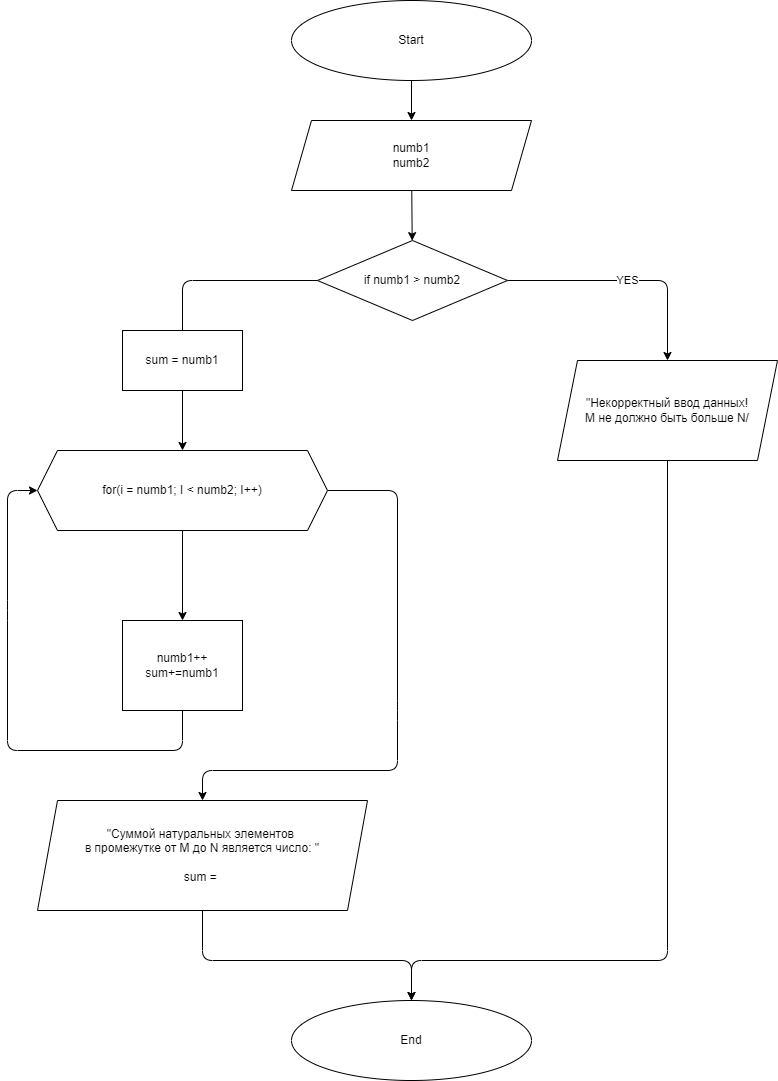

The diagram above was exported from draw.io. Its source (the exported page's mxGraphModel, read from the mxfile embedded in the PNG):
<mxGraphModel dx="893" dy="525" grid="1" gridSize="10" guides="1" tooltips="1" connect="1" arrows="1" fold="1" page="1" pageScale="1" pageWidth="827" pageHeight="1169" math="0" shadow="0">
  <root>
    <mxCell id="0" />
    <mxCell id="1" parent="0" />
    <mxCell id="4" style="edgeStyle=none;html=1;exitX=0.5;exitY=1;exitDx=0;exitDy=0;entryX=0.5;entryY=0;entryDx=0;entryDy=0;" edge="1" parent="1" source="2" target="3">
      <mxGeometry relative="1" as="geometry" />
    </mxCell>
    <mxCell id="2" value="Start" style="ellipse;whiteSpace=wrap;html=1;" vertex="1" parent="1">
      <mxGeometry x="294" y="40" width="240" height="80" as="geometry" />
    </mxCell>
    <mxCell id="7" value="" style="edgeStyle=none;html=1;" edge="1" parent="1" source="3" target="6">
      <mxGeometry relative="1" as="geometry" />
    </mxCell>
    <mxCell id="3" value="numb1&lt;br&gt;numb2" style="shape=parallelogram;perimeter=parallelogramPerimeter;whiteSpace=wrap;html=1;fixedSize=1;" vertex="1" parent="1">
      <mxGeometry x="294" y="160" width="240" height="70" as="geometry" />
    </mxCell>
    <mxCell id="9" value="YES" style="edgeStyle=none;html=1;exitX=1;exitY=0.5;exitDx=0;exitDy=0;entryX=0.5;entryY=0;entryDx=0;entryDy=0;" edge="1" parent="1" source="6" target="8">
      <mxGeometry relative="1" as="geometry">
        <Array as="points">
          <mxPoint x="670" y="320" />
        </Array>
      </mxGeometry>
    </mxCell>
    <mxCell id="11" style="edgeStyle=none;html=1;exitX=0;exitY=0.5;exitDx=0;exitDy=0;entryX=0.5;entryY=0;entryDx=0;entryDy=0;" edge="1" parent="1" source="6" target="10">
      <mxGeometry relative="1" as="geometry">
        <Array as="points">
          <mxPoint x="185" y="320" />
        </Array>
      </mxGeometry>
    </mxCell>
    <mxCell id="6" value="if numb1 &amp;gt; numb2" style="rhombus;whiteSpace=wrap;html=1;" vertex="1" parent="1">
      <mxGeometry x="320" y="280" width="190" height="80" as="geometry" />
    </mxCell>
    <mxCell id="20" style="edgeStyle=none;html=1;exitX=0.5;exitY=1;exitDx=0;exitDy=0;entryX=0.5;entryY=0;entryDx=0;entryDy=0;" edge="1" parent="1" source="8" target="18">
      <mxGeometry relative="1" as="geometry">
        <Array as="points">
          <mxPoint x="670" y="1000" />
          <mxPoint x="414" y="1000" />
        </Array>
      </mxGeometry>
    </mxCell>
    <mxCell id="8" value="&quot;Некорректный ввод данных!&lt;br&gt;M не должно быть больше N/" style="shape=parallelogram;perimeter=parallelogramPerimeter;whiteSpace=wrap;html=1;fixedSize=1;" vertex="1" parent="1">
      <mxGeometry x="560" y="400" width="220" height="100" as="geometry" />
    </mxCell>
    <mxCell id="14" value="" style="edgeStyle=none;html=1;" edge="1" parent="1" source="10" target="13">
      <mxGeometry relative="1" as="geometry" />
    </mxCell>
    <mxCell id="17" style="edgeStyle=none;html=1;exitX=1;exitY=0.5;exitDx=0;exitDy=0;entryX=0.5;entryY=0;entryDx=0;entryDy=0;" edge="1" parent="1" source="10" target="16">
      <mxGeometry relative="1" as="geometry">
        <Array as="points">
          <mxPoint x="400" y="530" />
          <mxPoint x="400" y="750" />
          <mxPoint x="400" y="810" />
          <mxPoint x="205" y="810" />
        </Array>
      </mxGeometry>
    </mxCell>
    <mxCell id="10" value="for(i = numb1; I &amp;lt; numb2; I++)" style="shape=hexagon;perimeter=hexagonPerimeter2;whiteSpace=wrap;html=1;fixedSize=1;" vertex="1" parent="1">
      <mxGeometry x="40" y="490" width="290" height="80" as="geometry" />
    </mxCell>
    <mxCell id="12" value="sum = numb1" style="rounded=0;whiteSpace=wrap;html=1;" vertex="1" parent="1">
      <mxGeometry x="125" y="370" width="120" height="60" as="geometry" />
    </mxCell>
    <mxCell id="15" style="edgeStyle=none;html=1;exitX=0.5;exitY=1;exitDx=0;exitDy=0;entryX=0;entryY=0.5;entryDx=0;entryDy=0;" edge="1" parent="1" source="13" target="10">
      <mxGeometry relative="1" as="geometry">
        <Array as="points">
          <mxPoint x="185" y="790" />
          <mxPoint x="10" y="790" />
          <mxPoint x="10" y="650" />
          <mxPoint x="10" y="530" />
        </Array>
      </mxGeometry>
    </mxCell>
    <mxCell id="13" value="numb1++&lt;br&gt;sum+=numb1" style="whiteSpace=wrap;html=1;" vertex="1" parent="1">
      <mxGeometry x="125" y="660" width="120" height="90" as="geometry" />
    </mxCell>
    <mxCell id="19" style="edgeStyle=none;html=1;exitX=0.5;exitY=1;exitDx=0;exitDy=0;entryX=0.5;entryY=0;entryDx=0;entryDy=0;" edge="1" parent="1" source="16" target="18">
      <mxGeometry relative="1" as="geometry">
        <Array as="points">
          <mxPoint x="205" y="1000" />
          <mxPoint x="414" y="1000" />
        </Array>
      </mxGeometry>
    </mxCell>
    <mxCell id="16" value="&quot;Суммой натуральных элементов &lt;br&gt;в промежутке от M до N является число: &quot;&lt;br&gt;&lt;br&gt;sum =&amp;nbsp;" style="shape=parallelogram;perimeter=parallelogramPerimeter;whiteSpace=wrap;html=1;fixedSize=1;" vertex="1" parent="1">
      <mxGeometry x="40" y="840" width="330" height="110" as="geometry" />
    </mxCell>
    <mxCell id="18" value="End" style="ellipse;whiteSpace=wrap;html=1;" vertex="1" parent="1">
      <mxGeometry x="294" y="1040" width="240" height="80" as="geometry" />
    </mxCell>
  </root>
</mxGraphModel>